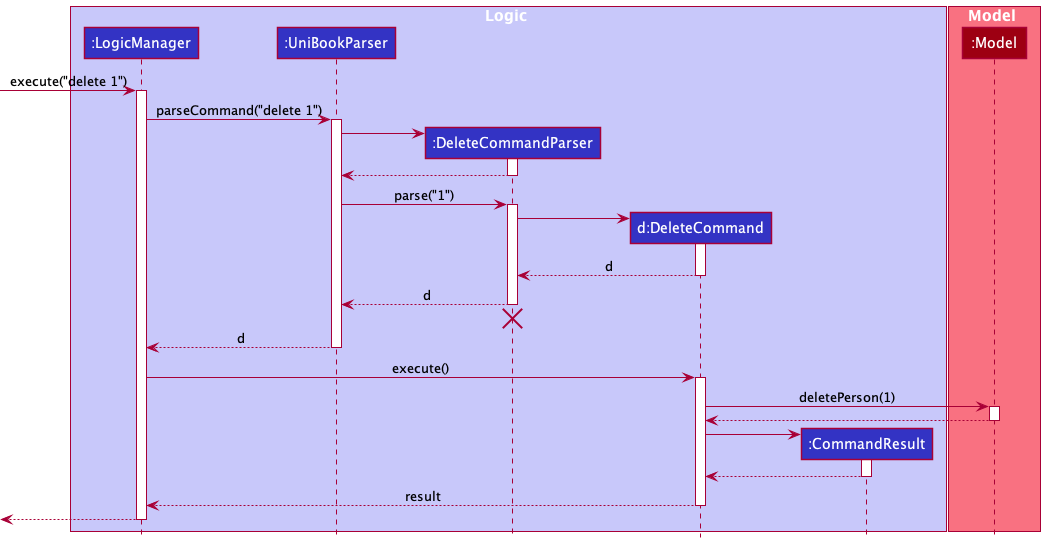

The diagram above was rendered by PlantUML. Its source (embedded in the PNG):
@startuml
!include style.puml

box Logic LOGIC_COLOR_T1
participant ":LogicManager" as LogicManager LOGIC_COLOR
participant ":UniBookParser" as UniBookParser LOGIC_COLOR
participant ":DeleteCommandParser" as DeleteCommandParser LOGIC_COLOR
participant "d:DeleteCommand" as DeleteCommand LOGIC_COLOR
participant ":CommandResult" as CommandResult LOGIC_COLOR
end box

box Model MODEL_COLOR_T1
participant ":Model" as Model MODEL_COLOR
end box

[-> LogicManager : execute("delete 1")
activate LogicManager

LogicManager -> UniBookParser : parseCommand("delete 1")
activate UniBookParser

create DeleteCommandParser
UniBookParser -> DeleteCommandParser
activate DeleteCommandParser

DeleteCommandParser --> UniBookParser
deactivate DeleteCommandParser

UniBookParser -> DeleteCommandParser : parse("1")
activate DeleteCommandParser

create DeleteCommand
DeleteCommandParser -> DeleteCommand
activate DeleteCommand

DeleteCommand --> DeleteCommandParser : d
deactivate DeleteCommand

DeleteCommandParser --> UniBookParser : d
deactivate DeleteCommandParser
'Hidden arrow to position the destroy marker below the end of the activation bar.
DeleteCommandParser -[hidden]-> UniBookParser
destroy DeleteCommandParser

UniBookParser --> LogicManager : d
deactivate UniBookParser

LogicManager -> DeleteCommand : execute()
activate DeleteCommand

DeleteCommand -> Model : deletePerson(1)
activate Model

Model --> DeleteCommand
deactivate Model

create CommandResult
DeleteCommand -> CommandResult
activate CommandResult

CommandResult --> DeleteCommand
deactivate CommandResult

DeleteCommand --> LogicManager : result
deactivate DeleteCommand

[<--LogicManager
deactivate LogicManager
@enduml